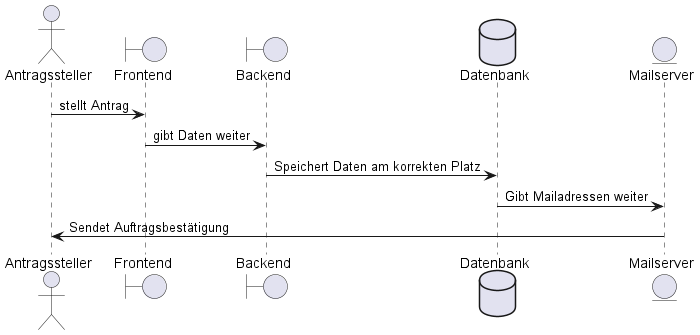

The diagram above was rendered by PlantUML. Its source (embedded in the PNG):
@startuml
actor Antragssteller
boundary Frontend
boundary Backend
database Datenbank
entity Mailserver

Antragssteller -> Frontend : stellt Antrag
Frontend -> Backend : gibt Daten weiter
Backend -> Datenbank : Speichert Daten am korrekten Platz
Datenbank -> Mailserver : Gibt Mailadressen weiter
Mailserver -> Antragssteller : Sendet Auftragsbestätigung

@enduml